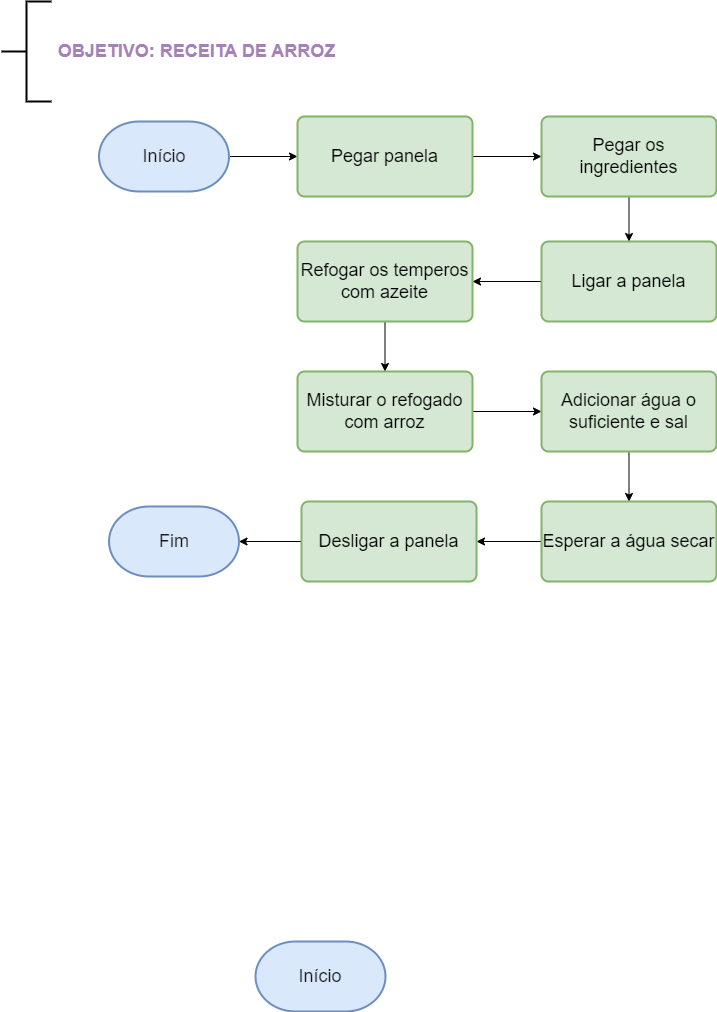

The diagram above was exported from draw.io. Its source (the exported page's mxGraphModel, read from the mxfile embedded in the PNG):
<mxGraphModel dx="880" dy="484" grid="1" gridSize="10" guides="1" tooltips="1" connect="1" arrows="1" fold="1" page="1" pageScale="1" pageWidth="827" pageHeight="1169" math="0" shadow="0">
  <root>
    <mxCell id="0" />
    <mxCell id="1" parent="0" />
    <mxCell id="OdFGhHAwSf_UXbzjjLC8-1" value="" style="strokeWidth=2;html=1;shape=mxgraph.flowchart.annotation_2;align=left;labelPosition=right;pointerEvents=1;" parent="1" vertex="1">
      <mxGeometry x="30" y="20" width="50" height="100" as="geometry" />
    </mxCell>
    <mxCell id="OdFGhHAwSf_UXbzjjLC8-2" value="&lt;font color=&quot;#a680b8&quot; style=&quot;font-size: 18px;&quot;&gt;&lt;b&gt;OBJETIVO: RECEITA DE ARROZ&lt;/b&gt;&lt;/font&gt;" style="text;html=1;align=center;verticalAlign=middle;resizable=0;points=[];autosize=1;strokeColor=none;fillColor=none;" parent="1" vertex="1">
      <mxGeometry x="75" y="50" width="300" height="40" as="geometry" />
    </mxCell>
    <mxCell id="9HX19Q037zCtqUE93Zkx-5" value="" style="edgeStyle=orthogonalEdgeStyle;rounded=0;orthogonalLoop=1;jettySize=auto;html=1;" edge="1" parent="1" source="OdFGhHAwSf_UXbzjjLC8-3" target="OdFGhHAwSf_UXbzjjLC8-4">
      <mxGeometry relative="1" as="geometry" />
    </mxCell>
    <mxCell id="OdFGhHAwSf_UXbzjjLC8-3" value="&lt;font color=&quot;#1a1a1a&quot;&gt;Início&lt;/font&gt;" style="strokeWidth=2;html=1;shape=mxgraph.flowchart.terminator;whiteSpace=wrap;fontSize=18;fillColor=#dae8fc;strokeColor=#6c8ebf;" parent="1" vertex="1">
      <mxGeometry x="127.5" y="140" width="130" height="70" as="geometry" />
    </mxCell>
    <mxCell id="OdFGhHAwSf_UXbzjjLC8-10" value="" style="edgeStyle=orthogonalEdgeStyle;rounded=0;orthogonalLoop=1;jettySize=auto;html=1;fontSize=18;fontColor=#1A1A1A;" parent="1" source="OdFGhHAwSf_UXbzjjLC8-4" target="OdFGhHAwSf_UXbzjjLC8-5" edge="1">
      <mxGeometry relative="1" as="geometry" />
    </mxCell>
    <mxCell id="OdFGhHAwSf_UXbzjjLC8-4" value="Pegar panela" style="rounded=1;whiteSpace=wrap;html=1;absoluteArcSize=1;arcSize=14;strokeWidth=2;fontSize=18;fillColor=#d5e8d4;strokeColor=#82b366;" parent="1" vertex="1">
      <mxGeometry x="326" y="135" width="175" height="80" as="geometry" />
    </mxCell>
    <mxCell id="OdFGhHAwSf_UXbzjjLC8-11" value="" style="edgeStyle=orthogonalEdgeStyle;rounded=0;orthogonalLoop=1;jettySize=auto;html=1;fontSize=18;fontColor=#1A1A1A;" parent="1" source="OdFGhHAwSf_UXbzjjLC8-5" target="OdFGhHAwSf_UXbzjjLC8-6" edge="1">
      <mxGeometry relative="1" as="geometry" />
    </mxCell>
    <mxCell id="OdFGhHAwSf_UXbzjjLC8-5" value="Pegar os ingredientes" style="rounded=1;whiteSpace=wrap;html=1;absoluteArcSize=1;arcSize=14;strokeWidth=2;fontSize=18;fillColor=#d5e8d4;strokeColor=#82b366;" parent="1" vertex="1">
      <mxGeometry x="570" y="135" width="175" height="80" as="geometry" />
    </mxCell>
    <mxCell id="OdFGhHAwSf_UXbzjjLC8-12" value="" style="edgeStyle=orthogonalEdgeStyle;rounded=0;orthogonalLoop=1;jettySize=auto;html=1;fontSize=18;fontColor=#1A1A1A;" parent="1" source="OdFGhHAwSf_UXbzjjLC8-6" target="OdFGhHAwSf_UXbzjjLC8-7" edge="1">
      <mxGeometry relative="1" as="geometry" />
    </mxCell>
    <mxCell id="OdFGhHAwSf_UXbzjjLC8-6" value="Ligar a panela" style="rounded=1;whiteSpace=wrap;html=1;absoluteArcSize=1;arcSize=14;strokeWidth=2;fontSize=18;fillColor=#d5e8d4;strokeColor=#82b366;" parent="1" vertex="1">
      <mxGeometry x="570" y="260" width="175" height="80" as="geometry" />
    </mxCell>
    <mxCell id="9HX19Q037zCtqUE93Zkx-4" value="" style="edgeStyle=orthogonalEdgeStyle;rounded=0;orthogonalLoop=1;jettySize=auto;html=1;" edge="1" parent="1" source="OdFGhHAwSf_UXbzjjLC8-7" target="9HX19Q037zCtqUE93Zkx-1">
      <mxGeometry relative="1" as="geometry" />
    </mxCell>
    <mxCell id="OdFGhHAwSf_UXbzjjLC8-7" value="Refogar os temperos com azeite" style="rounded=1;whiteSpace=wrap;html=1;absoluteArcSize=1;arcSize=14;strokeWidth=2;fontSize=18;fillColor=#d5e8d4;strokeColor=#82b366;" parent="1" vertex="1">
      <mxGeometry x="326" y="260" width="175" height="80" as="geometry" />
    </mxCell>
    <mxCell id="OdFGhHAwSf_UXbzjjLC8-8" value="&lt;font color=&quot;#1a1a1a&quot;&gt;Início&lt;/font&gt;" style="strokeWidth=2;html=1;shape=mxgraph.flowchart.terminator;whiteSpace=wrap;fontSize=18;fillColor=#dae8fc;strokeColor=#6c8ebf;" parent="1" vertex="1">
      <mxGeometry x="284" y="960" width="130" height="70" as="geometry" />
    </mxCell>
    <mxCell id="9HX19Q037zCtqUE93Zkx-7" value="" style="edgeStyle=orthogonalEdgeStyle;rounded=0;orthogonalLoop=1;jettySize=auto;html=1;" edge="1" parent="1" source="9HX19Q037zCtqUE93Zkx-1" target="9HX19Q037zCtqUE93Zkx-6">
      <mxGeometry relative="1" as="geometry" />
    </mxCell>
    <mxCell id="9HX19Q037zCtqUE93Zkx-1" value="Misturar o refogado com arroz" style="rounded=1;whiteSpace=wrap;html=1;absoluteArcSize=1;arcSize=14;strokeWidth=2;fontSize=18;fillColor=#d5e8d4;strokeColor=#82b366;" vertex="1" parent="1">
      <mxGeometry x="326" y="390" width="175" height="80" as="geometry" />
    </mxCell>
    <mxCell id="9HX19Q037zCtqUE93Zkx-9" value="" style="edgeStyle=orthogonalEdgeStyle;rounded=0;orthogonalLoop=1;jettySize=auto;html=1;" edge="1" parent="1" source="9HX19Q037zCtqUE93Zkx-6" target="9HX19Q037zCtqUE93Zkx-8">
      <mxGeometry relative="1" as="geometry" />
    </mxCell>
    <mxCell id="9HX19Q037zCtqUE93Zkx-6" value="Adicionar água o suficiente e sal" style="rounded=1;whiteSpace=wrap;html=1;absoluteArcSize=1;arcSize=14;strokeWidth=2;fontSize=18;fillColor=#d5e8d4;strokeColor=#82b366;" vertex="1" parent="1">
      <mxGeometry x="570" y="390" width="175" height="80" as="geometry" />
    </mxCell>
    <mxCell id="9HX19Q037zCtqUE93Zkx-11" value="" style="edgeStyle=orthogonalEdgeStyle;rounded=0;orthogonalLoop=1;jettySize=auto;html=1;" edge="1" parent="1" source="9HX19Q037zCtqUE93Zkx-8" target="9HX19Q037zCtqUE93Zkx-10">
      <mxGeometry relative="1" as="geometry" />
    </mxCell>
    <mxCell id="9HX19Q037zCtqUE93Zkx-8" value="Esperar a água secar" style="rounded=1;whiteSpace=wrap;html=1;absoluteArcSize=1;arcSize=14;strokeWidth=2;fontSize=18;fillColor=#d5e8d4;strokeColor=#82b366;" vertex="1" parent="1">
      <mxGeometry x="570" y="520" width="175" height="80" as="geometry" />
    </mxCell>
    <mxCell id="9HX19Q037zCtqUE93Zkx-13" value="" style="edgeStyle=orthogonalEdgeStyle;rounded=0;orthogonalLoop=1;jettySize=auto;html=1;" edge="1" parent="1" source="9HX19Q037zCtqUE93Zkx-10" target="9HX19Q037zCtqUE93Zkx-12">
      <mxGeometry relative="1" as="geometry" />
    </mxCell>
    <mxCell id="9HX19Q037zCtqUE93Zkx-10" value="Desligar a panela" style="rounded=1;whiteSpace=wrap;html=1;absoluteArcSize=1;arcSize=14;strokeWidth=2;fontSize=18;fillColor=#d5e8d4;strokeColor=#82b366;" vertex="1" parent="1">
      <mxGeometry x="330" y="520" width="175" height="80" as="geometry" />
    </mxCell>
    <mxCell id="9HX19Q037zCtqUE93Zkx-12" value="&lt;font color=&quot;#1a1a1a&quot;&gt;Fim&lt;/font&gt;" style="strokeWidth=2;html=1;shape=mxgraph.flowchart.terminator;whiteSpace=wrap;fontSize=18;fillColor=#dae8fc;strokeColor=#6c8ebf;" vertex="1" parent="1">
      <mxGeometry x="137.5" y="525" width="130" height="70" as="geometry" />
    </mxCell>
  </root>
</mxGraphModel>